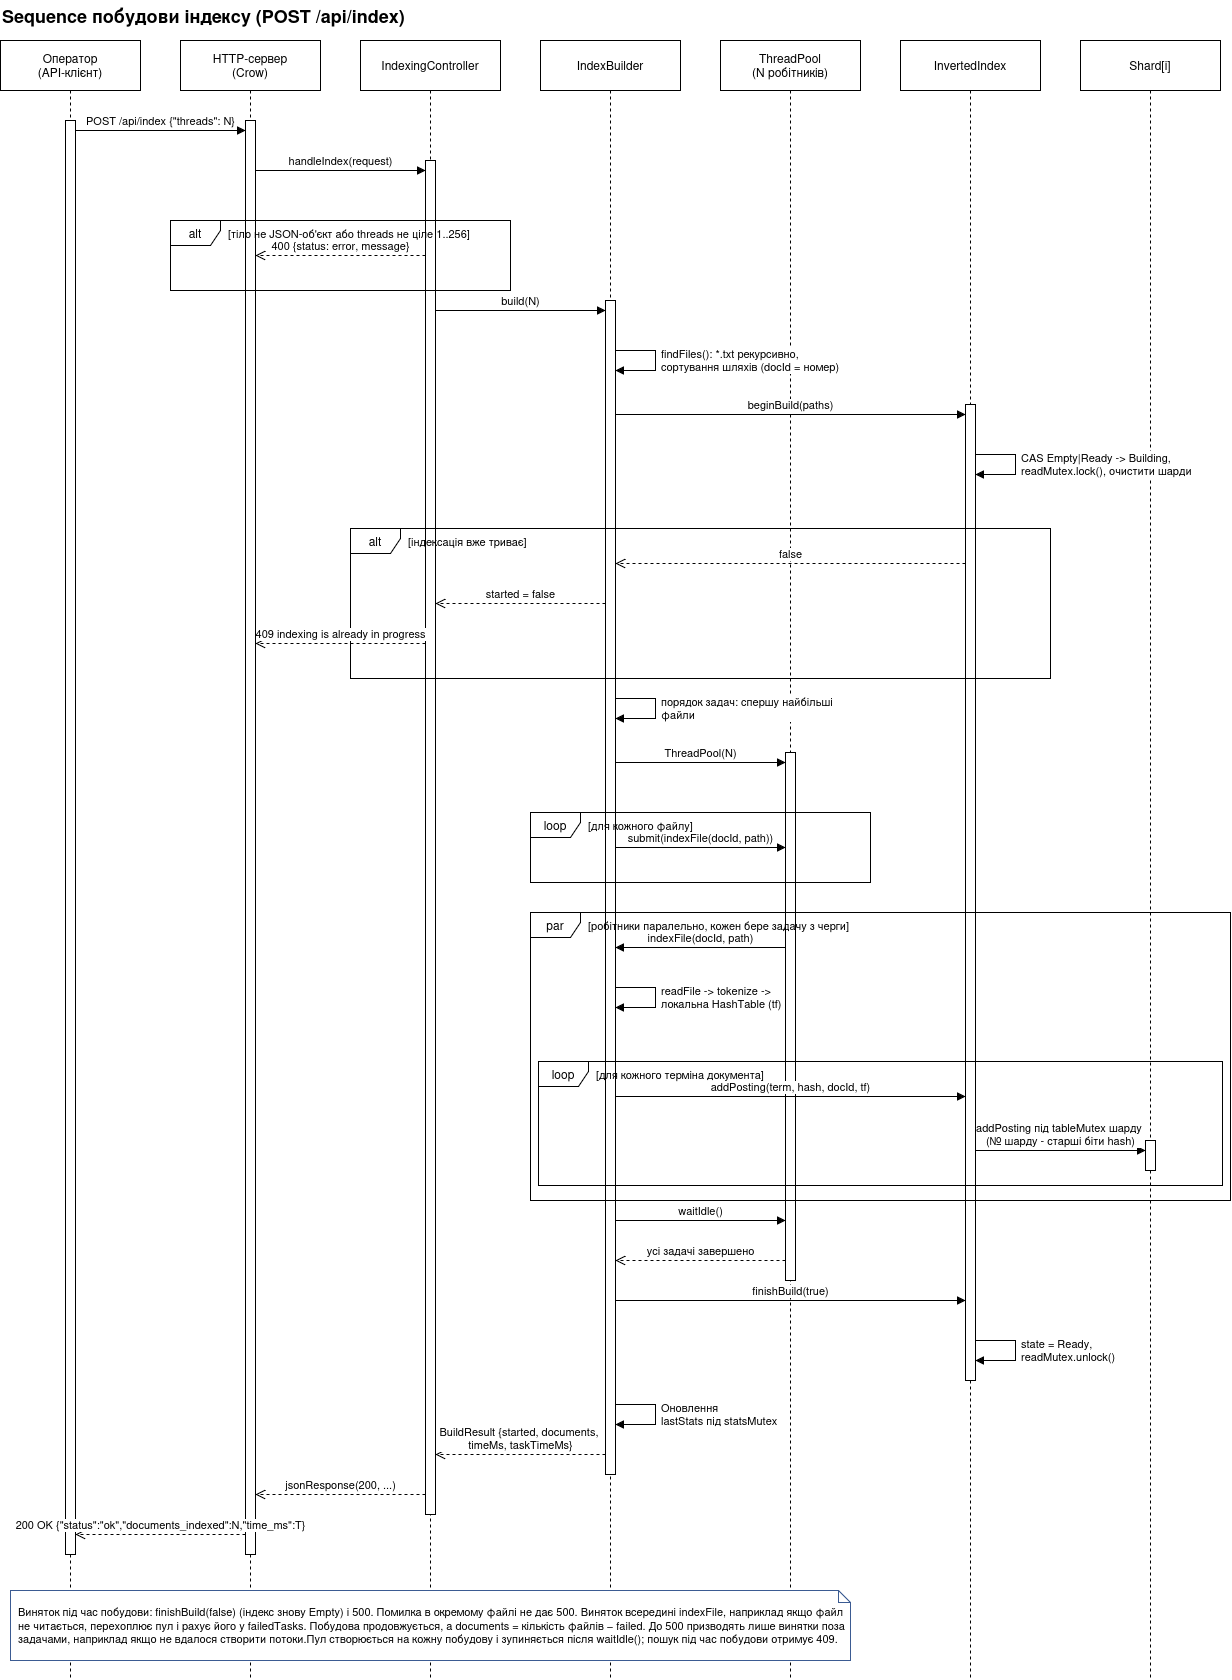

The diagram above was exported from draw.io. Its source (the exported page's mxGraphModel, read from the mxfile embedded in the PNG):
<mxGraphModel dx="3129" dy="1704" grid="1" gridSize="10" guides="1" tooltips="1" connect="1" arrows="1" fold="1" page="1" pageScale="1" pageWidth="1340" pageHeight="1749" math="0" shadow="0">
  <root>
    <mxCell id="0" />
    <mxCell id="1" parent="0" />
    <mxCell id="title" parent="1" style="text;html=1;align=left;verticalAlign=middle;fontStyle=1;fontSize=14;" value="&lt;font style=&quot;font-size: 18px;&quot;&gt;Sequence побудови індексу (POST /api/index)&lt;/font&gt;" vertex="1">
      <mxGeometry height="30" width="900" x="40" y="10" as="geometry" />
    </mxCell>
    <mxCell id="lop" parent="1" style="shape=umlLifeline;perimeter=lifelinePerimeter;whiteSpace=wrap;html=1;container=1;dropTarget=0;collapsible=0;recursiveResize=0;outlineConnect=0;portConstraint=eastwest;size=50;" value="Оператор&lt;br&gt;(API-клієнт)" vertex="1">
      <mxGeometry height="1639" width="140" x="40" y="50" as="geometry" />
    </mxCell>
    <mxCell id="lcrow" parent="1" style="shape=umlLifeline;perimeter=lifelinePerimeter;whiteSpace=wrap;html=1;container=1;dropTarget=0;collapsible=0;recursiveResize=0;outlineConnect=0;portConstraint=eastwest;size=50;" value="HTTP-сервер&lt;br&gt;(Crow)" vertex="1">
      <mxGeometry height="1639" width="140" x="220" y="50" as="geometry" />
    </mxCell>
    <mxCell id="lic" parent="1" style="shape=umlLifeline;perimeter=lifelinePerimeter;whiteSpace=wrap;html=1;container=1;dropTarget=0;collapsible=0;recursiveResize=0;outlineConnect=0;portConstraint=eastwest;size=50;" value="IndexingController" vertex="1">
      <mxGeometry height="1639" width="140" x="400" y="50" as="geometry" />
    </mxCell>
    <mxCell id="lib" parent="1" style="shape=umlLifeline;perimeter=lifelinePerimeter;whiteSpace=wrap;html=1;container=1;dropTarget=0;collapsible=0;recursiveResize=0;outlineConnect=0;portConstraint=eastwest;size=50;" value="IndexBuilder" vertex="1">
      <mxGeometry height="1639" width="140" x="580" y="50" as="geometry" />
    </mxCell>
    <mxCell id="ltp" parent="1" style="shape=umlLifeline;perimeter=lifelinePerimeter;whiteSpace=wrap;html=1;container=1;dropTarget=0;collapsible=0;recursiveResize=0;outlineConnect=0;portConstraint=eastwest;size=50;" value="ThreadPool&lt;br&gt;(N робітників)" vertex="1">
      <mxGeometry height="1639" width="140" x="760" y="50" as="geometry" />
    </mxCell>
    <mxCell id="lii" parent="1" style="shape=umlLifeline;perimeter=lifelinePerimeter;whiteSpace=wrap;html=1;container=1;dropTarget=0;collapsible=0;recursiveResize=0;outlineConnect=0;portConstraint=eastwest;size=50;" value="InvertedIndex" vertex="1">
      <mxGeometry height="1639" width="140" x="940" y="50" as="geometry" />
    </mxCell>
    <mxCell id="lsh" parent="1" style="shape=umlLifeline;perimeter=lifelinePerimeter;whiteSpace=wrap;html=1;container=1;dropTarget=0;collapsible=0;recursiveResize=0;outlineConnect=0;portConstraint=eastwest;size=50;" value="Shard[i]" vertex="1">
      <mxGeometry height="1639" width="140" x="1120" y="50" as="geometry" />
    </mxCell>
    <mxCell id="bop" parent="1" style="html=1;points=[];perimeter=orthogonalPerimeter;outlineConnect=0;targetShapes=umlLifeline;portConstraint=eastwest;fillColor=#FFFFFF;strokeColor=#000000;" value="" vertex="1">
      <mxGeometry height="1434" width="10" x="105" y="130" as="geometry" />
    </mxCell>
    <mxCell id="bcrow" parent="1" style="html=1;points=[];perimeter=orthogonalPerimeter;outlineConnect=0;targetShapes=umlLifeline;portConstraint=eastwest;fillColor=#FFFFFF;strokeColor=#000000;" value="" vertex="1">
      <mxGeometry height="1434" width="10" x="285" y="130" as="geometry" />
    </mxCell>
    <mxCell id="bic" parent="1" style="html=1;points=[];perimeter=orthogonalPerimeter;outlineConnect=0;targetShapes=umlLifeline;portConstraint=eastwest;fillColor=#FFFFFF;strokeColor=#000000;" value="" vertex="1">
      <mxGeometry height="1354" width="10" x="465" y="170" as="geometry" />
    </mxCell>
    <mxCell id="bib" parent="1" style="html=1;points=[];perimeter=orthogonalPerimeter;outlineConnect=0;targetShapes=umlLifeline;portConstraint=eastwest;fillColor=#FFFFFF;strokeColor=#000000;" value="" vertex="1">
      <mxGeometry height="1174" width="10" x="645" y="310" as="geometry" />
    </mxCell>
    <mxCell id="btp" parent="1" style="html=1;points=[];perimeter=orthogonalPerimeter;outlineConnect=0;targetShapes=umlLifeline;portConstraint=eastwest;fillColor=#FFFFFF;strokeColor=#000000;" value="" vertex="1">
      <mxGeometry height="528" width="10" x="825" y="762" as="geometry" />
    </mxCell>
    <mxCell id="bii" parent="1" style="html=1;points=[];perimeter=orthogonalPerimeter;outlineConnect=0;targetShapes=umlLifeline;portConstraint=eastwest;fillColor=#FFFFFF;strokeColor=#000000;" value="" vertex="1">
      <mxGeometry height="976" width="10" x="1005" y="414" as="geometry" />
    </mxCell>
    <mxCell id="bsh" parent="1" style="html=1;points=[];perimeter=orthogonalPerimeter;outlineConnect=0;targetShapes=umlLifeline;portConstraint=eastwest;fillColor=#FFFFFF;strokeColor=#000000;" value="" vertex="1">
      <mxGeometry height="30" width="10" x="1185" y="1150" as="geometry" />
    </mxCell>
    <mxCell id="v1" parent="1" style="shape=umlFrame;whiteSpace=wrap;html=1;pointerEvents=0;recursiveResize=0;container=0;collapsible=0;width=50;height=25;fillColor=none;strokeColor=#000000;" value="alt" vertex="1">
      <mxGeometry height="70" width="340" x="210" y="230" as="geometry" />
    </mxCell>
    <mxCell id="v2" parent="1" style="text;html=1;align=left;verticalAlign=middle;fontSize=11;" value="[тіло не JSON-об'єкт або threads не ціле 1..256]" vertex="1">
      <mxGeometry height="25" width="280" x="266" y="230" as="geometry" />
    </mxCell>
    <mxCell id="v3" parent="1" style="shape=umlFrame;whiteSpace=wrap;html=1;pointerEvents=0;recursiveResize=0;container=0;collapsible=0;width=50;height=25;fillColor=none;strokeColor=#000000;" value="alt" vertex="1">
      <mxGeometry height="150" width="700" x="390" y="538" as="geometry" />
    </mxCell>
    <mxCell id="v4" parent="1" style="text;html=1;align=left;verticalAlign=middle;fontSize=11;" value="[індексація вже триває]" vertex="1">
      <mxGeometry height="25" width="640" x="446" y="538" as="geometry" />
    </mxCell>
    <mxCell id="v5" parent="1" style="shape=umlFrame;whiteSpace=wrap;html=1;pointerEvents=0;recursiveResize=0;container=0;collapsible=0;width=50;height=25;fillColor=none;strokeColor=#000000;" value="loop" vertex="1">
      <mxGeometry height="70" width="340" x="570" y="822" as="geometry" />
    </mxCell>
    <mxCell id="v6" parent="1" style="text;html=1;align=left;verticalAlign=middle;fontSize=11;" value="[для кожного файлу]" vertex="1">
      <mxGeometry height="25" width="280" x="626" y="822" as="geometry" />
    </mxCell>
    <mxCell id="v7" parent="1" style="shape=umlFrame;whiteSpace=wrap;html=1;pointerEvents=0;recursiveResize=0;container=0;collapsible=0;width=50;height=25;fillColor=none;strokeColor=#000000;" value="loop" vertex="1">
      <mxGeometry height="124" width="684" x="578" y="1071" as="geometry" />
    </mxCell>
    <mxCell id="v8" parent="1" style="text;html=1;align=left;verticalAlign=middle;fontSize=11;" value="[для кожного терміна документа]" vertex="1">
      <mxGeometry height="25" width="624" x="634" y="1071" as="geometry" />
    </mxCell>
    <mxCell id="v9" parent="1" style="shape=umlFrame;whiteSpace=wrap;html=1;pointerEvents=0;recursiveResize=0;container=0;collapsible=0;width=50;height=25;fillColor=none;strokeColor=#000000;" value="par" vertex="1">
      <mxGeometry height="288" width="700" x="570" y="922" as="geometry" />
    </mxCell>
    <mxCell id="v10" parent="1" style="text;html=1;align=left;verticalAlign=middle;fontSize=11;" value="[робітники паралельно, кожен бере задачу з черги]" vertex="1">
      <mxGeometry height="25" width="640" x="626" y="922" as="geometry" />
    </mxCell>
    <mxCell id="e11" edge="1" parent="1" style="html=1;verticalAlign=bottom;endArrow=block;curved=0;rounded=0;" value="POST /api/index {&quot;threads&quot;: N}">
      <mxGeometry relative="1" as="geometry">
        <mxPoint x="115" y="140" as="sourcePoint" />
        <mxPoint x="285" y="140" as="targetPoint" />
      </mxGeometry>
    </mxCell>
    <mxCell id="e12" edge="1" parent="1" style="html=1;verticalAlign=bottom;endArrow=block;curved=0;rounded=0;" value="handleIndex(request)">
      <mxGeometry relative="1" as="geometry">
        <mxPoint x="295" y="180" as="sourcePoint" />
        <mxPoint x="465" y="180" as="targetPoint" />
      </mxGeometry>
    </mxCell>
    <mxCell id="e13" edge="1" parent="1" style="html=1;verticalAlign=bottom;endArrow=open;dashed=1;endSize=8;curved=0;rounded=0;" value="400 {status: error, message}">
      <mxGeometry relative="1" as="geometry">
        <mxPoint x="465" y="265" as="sourcePoint" />
        <mxPoint x="295" y="265" as="targetPoint" />
      </mxGeometry>
    </mxCell>
    <mxCell id="e14" edge="1" parent="1" style="html=1;verticalAlign=bottom;endArrow=block;curved=0;rounded=0;" value="build(N)">
      <mxGeometry relative="1" as="geometry">
        <mxPoint x="475" y="320" as="sourcePoint" />
        <mxPoint x="645" y="320" as="targetPoint" />
      </mxGeometry>
    </mxCell>
    <mxCell id="e15" edge="1" parent="1" style="html=1;align=left;spacingLeft=4;endArrow=block;rounded=0;curved=0;" value="findFiles(): *.txt рекурсивно,&lt;br&gt;сортування шляхів (docId = номер)">
      <mxGeometry relative="1" as="geometry">
        <Array as="points">
          <mxPoint x="695" y="360" />
          <mxPoint x="695" y="380" />
        </Array>
        <mxPoint x="655" y="360" as="sourcePoint" />
        <mxPoint x="655" y="380" as="targetPoint" />
      </mxGeometry>
    </mxCell>
    <mxCell id="e16" edge="1" parent="1" style="html=1;verticalAlign=bottom;endArrow=block;curved=0;rounded=0;" value="beginBuild(paths)">
      <mxGeometry relative="1" as="geometry">
        <mxPoint x="655" y="424" as="sourcePoint" />
        <mxPoint x="1005" y="424" as="targetPoint" />
      </mxGeometry>
    </mxCell>
    <mxCell id="e17" edge="1" parent="1" style="html=1;align=left;spacingLeft=4;endArrow=block;rounded=0;curved=0;" value="CAS Empty|Ready -&gt; Building,&lt;br&gt;readMutex.lock(), очистити шарди">
      <mxGeometry relative="1" as="geometry">
        <Array as="points">
          <mxPoint x="1055" y="464" />
          <mxPoint x="1055" y="484" />
        </Array>
        <mxPoint x="1015" y="464" as="sourcePoint" />
        <mxPoint x="1015" y="484" as="targetPoint" />
      </mxGeometry>
    </mxCell>
    <mxCell id="e18" edge="1" parent="1" style="html=1;verticalAlign=bottom;endArrow=open;dashed=1;endSize=8;curved=0;rounded=0;" value="false">
      <mxGeometry relative="1" as="geometry">
        <mxPoint x="1005" y="573" as="sourcePoint" />
        <mxPoint x="655" y="573" as="targetPoint" />
      </mxGeometry>
    </mxCell>
    <mxCell id="e19" edge="1" parent="1" style="html=1;verticalAlign=bottom;endArrow=open;dashed=1;endSize=8;curved=0;rounded=0;" value="started = false">
      <mxGeometry relative="1" as="geometry">
        <mxPoint x="645" y="613" as="sourcePoint" />
        <mxPoint x="475" y="613" as="targetPoint" />
      </mxGeometry>
    </mxCell>
    <mxCell id="e20" edge="1" parent="1" style="html=1;verticalAlign=bottom;endArrow=open;dashed=1;endSize=8;curved=0;rounded=0;" value="409 indexing is already in progress">
      <mxGeometry relative="1" as="geometry">
        <mxPoint x="465" y="653" as="sourcePoint" />
        <mxPoint x="295" y="653" as="targetPoint" />
      </mxGeometry>
    </mxCell>
    <mxCell id="e21" edge="1" parent="1" style="html=1;align=left;spacingLeft=4;endArrow=block;rounded=0;curved=0;" value="порядок задач: спершу найбільші&lt;br&gt;файли">
      <mxGeometry relative="1" as="geometry">
        <Array as="points">
          <mxPoint x="695" y="708" />
          <mxPoint x="695" y="728" />
        </Array>
        <mxPoint x="655" y="708" as="sourcePoint" />
        <mxPoint x="655" y="728" as="targetPoint" />
      </mxGeometry>
    </mxCell>
    <mxCell id="e22" edge="1" parent="1" style="html=1;verticalAlign=bottom;endArrow=block;curved=0;rounded=0;" value="ThreadPool(N)">
      <mxGeometry relative="1" as="geometry">
        <mxPoint x="655" y="772" as="sourcePoint" />
        <mxPoint x="825" y="772" as="targetPoint" />
      </mxGeometry>
    </mxCell>
    <mxCell id="e23" edge="1" parent="1" style="html=1;verticalAlign=bottom;endArrow=block;curved=0;rounded=0;" value="submit(indexFile(docId, path))">
      <mxGeometry relative="1" as="geometry">
        <mxPoint x="655" y="857" as="sourcePoint" />
        <mxPoint x="825" y="857" as="targetPoint" />
      </mxGeometry>
    </mxCell>
    <mxCell id="e24" edge="1" parent="1" style="html=1;verticalAlign=bottom;endArrow=block;curved=0;rounded=0;" value="indexFile(docId, path)">
      <mxGeometry relative="1" as="geometry">
        <mxPoint x="825" y="957" as="sourcePoint" />
        <mxPoint x="655" y="957" as="targetPoint" />
      </mxGeometry>
    </mxCell>
    <mxCell id="e25" edge="1" parent="1" style="html=1;align=left;spacingLeft=4;endArrow=block;rounded=0;curved=0;" value="readFile -&gt; tokenize -&gt;&lt;br&gt;локальна HashTable&lt;int&gt; (tf)">
      <mxGeometry relative="1" as="geometry">
        <Array as="points">
          <mxPoint x="695" y="997" />
          <mxPoint x="695" y="1017" />
        </Array>
        <mxPoint x="655" y="997" as="sourcePoint" />
        <mxPoint x="655" y="1017" as="targetPoint" />
      </mxGeometry>
    </mxCell>
    <mxCell id="e26" edge="1" parent="1" style="html=1;verticalAlign=bottom;endArrow=block;curved=0;rounded=0;" value="addPosting(term, hash, docId, tf)">
      <mxGeometry relative="1" as="geometry">
        <mxPoint x="655" y="1106" as="sourcePoint" />
        <mxPoint x="1005" y="1106" as="targetPoint" />
      </mxGeometry>
    </mxCell>
    <mxCell id="e27" edge="1" parent="1" style="html=1;verticalAlign=bottom;endArrow=block;curved=0;rounded=0;" value="&lt;div&gt;addPosting під tableMutex шарду&amp;nbsp;&lt;/div&gt;&lt;div&gt;(№ шарду - старші біти hash)&lt;/div&gt;">
      <mxGeometry relative="1" as="geometry">
        <mxPoint as="offset" />
        <mxPoint x="1015" y="1160" as="sourcePoint" />
        <mxPoint x="1185" y="1160" as="targetPoint" />
      </mxGeometry>
    </mxCell>
    <mxCell id="e28" edge="1" parent="1" style="html=1;verticalAlign=bottom;endArrow=block;curved=0;rounded=0;" value="waitIdle()">
      <mxGeometry relative="1" as="geometry">
        <mxPoint x="655" y="1230" as="sourcePoint" />
        <mxPoint x="825" y="1230" as="targetPoint" />
      </mxGeometry>
    </mxCell>
    <mxCell id="e29" edge="1" parent="1" style="html=1;verticalAlign=bottom;endArrow=open;dashed=1;endSize=8;curved=0;rounded=0;" value="усі задачі завершено">
      <mxGeometry relative="1" as="geometry">
        <mxPoint x="825" y="1270" as="sourcePoint" />
        <mxPoint x="655" y="1270" as="targetPoint" />
      </mxGeometry>
    </mxCell>
    <mxCell id="e30" edge="1" parent="1" style="html=1;verticalAlign=bottom;endArrow=block;curved=0;rounded=0;" value="finishBuild(true)">
      <mxGeometry relative="1" as="geometry">
        <mxPoint x="655" y="1310" as="sourcePoint" />
        <mxPoint x="1005" y="1310" as="targetPoint" />
      </mxGeometry>
    </mxCell>
    <mxCell id="e31" edge="1" parent="1" style="html=1;align=left;spacingLeft=4;endArrow=block;rounded=0;curved=0;" value="state = Ready,&lt;br&gt;readMutex.unlock()">
      <mxGeometry relative="1" as="geometry">
        <Array as="points">
          <mxPoint x="1055" y="1350" />
          <mxPoint x="1055" y="1370" />
        </Array>
        <mxPoint x="1015" y="1350" as="sourcePoint" />
        <mxPoint x="1015" y="1370" as="targetPoint" />
      </mxGeometry>
    </mxCell>
    <mxCell id="e32" edge="1" parent="1" style="html=1;align=left;spacingLeft=4;endArrow=block;rounded=0;curved=0;" value="&lt;div&gt;Оновлення&lt;/div&gt;&lt;div&gt;lastStats під statsMutex&lt;/div&gt;">
      <mxGeometry relative="1" as="geometry">
        <mxPoint as="offset" />
        <Array as="points">
          <mxPoint x="695" y="1414" />
          <mxPoint x="695" y="1434" />
        </Array>
        <mxPoint x="655" y="1414" as="sourcePoint" />
        <mxPoint x="655" y="1434" as="targetPoint" />
      </mxGeometry>
    </mxCell>
    <mxCell id="e33" edge="1" parent="1" style="html=1;verticalAlign=bottom;endArrow=open;dashed=1;endSize=8;curved=0;rounded=0;" value="&lt;div&gt;BuildResult {started, documents,&amp;nbsp;&lt;/div&gt;&lt;div&gt;timeMs, taskTimeMs}&lt;/div&gt;">
      <mxGeometry relative="1" as="geometry">
        <mxPoint x="645" y="1464" as="sourcePoint" />
        <mxPoint x="475" y="1464" as="targetPoint" />
      </mxGeometry>
    </mxCell>
    <mxCell id="e34" edge="1" parent="1" style="html=1;verticalAlign=bottom;endArrow=open;dashed=1;endSize=8;curved=0;rounded=0;" value="jsonResponse(200, ...)">
      <mxGeometry relative="1" as="geometry">
        <mxPoint x="465" y="1504" as="sourcePoint" />
        <mxPoint x="295" y="1504" as="targetPoint" />
      </mxGeometry>
    </mxCell>
    <mxCell id="e35" edge="1" parent="1" style="html=1;verticalAlign=bottom;endArrow=open;dashed=1;endSize=8;curved=0;rounded=0;" value="200 OK {&quot;status&quot;:&quot;ok&quot;,&quot;documents_indexed&quot;:N,&quot;time_ms&quot;:T}">
      <mxGeometry relative="1" as="geometry">
        <mxPoint x="285" y="1544" as="sourcePoint" />
        <mxPoint x="115" y="1544" as="targetPoint" />
      </mxGeometry>
    </mxCell>
    <mxCell id="v36" parent="1" style="shape=note;size=12;whiteSpace=wrap;html=1;fillColor=#FFFFFF;strokeColor=#3B5B92;align=left;spacingLeft=6;fontSize=11;" value="Виняток під час побудови: finishBuild(false) (індекс знову Empty) і 500. Помилка в окремому файлі не дає 500. Виняток всередині indexFile, наприклад якщо файл не читається, перехоплює пул і рахує його у failedTasks. Побудова продовжується, а documents = кількість файлів − failed. До 500 призводять лише винятки поза задачами, наприклад якщо не вдалося створити потоки.Пул створюється на кожну побудову і зупиняється після waitIdle(); пошук під час побудови отримує 409." vertex="1">
      <mxGeometry height="70" width="840" x="50" y="1600" as="geometry" />
    </mxCell>
  </root>
</mxGraphModel>